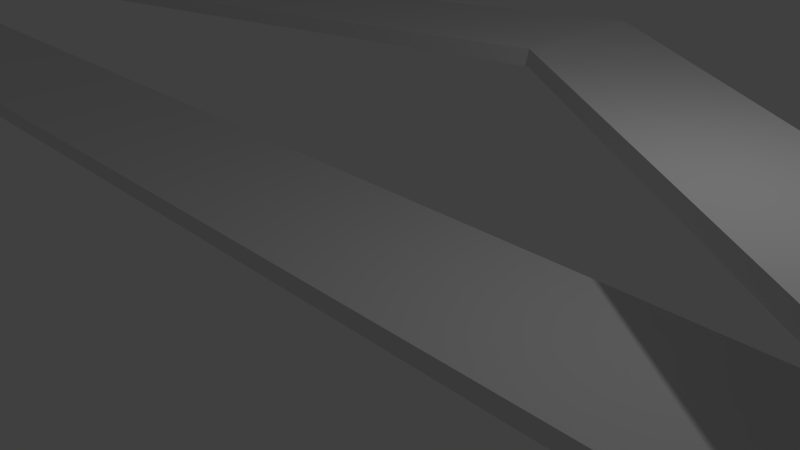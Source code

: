 # Source: SkyLoopMap.blend  (saved by Blender 2.76.0; exported with 4.5.12 LTS)
import bpy
from mathutils import Matrix  # noqa: F401  (used for matrix-valued properties, if any)

bpy.ops.wm.read_factory_settings(use_empty=True)
scene = bpy.context.scene
scene.name = 'Scene'

# ---- collections
col_collection_1 = bpy.data.collections.new('Collection 1'); scene.collection.children.link(col_collection_1)

# ---- materials (node trees are filled in below, after node groups)
mat_material = bpy.data.materials.new('Material')
mat_material.alpha_threshold = 0.0
mat_material.use_transparent_shadow = False
mat_material.roughness = 0.5
mat_material.line_color = (0.0, 0.0, 0.0, 1.0)

# ---- material node trees

# ---- world
world_world = bpy.data.worlds.new('World'); scene.world = world_world
world_world.color = (0.05088, 0.05088, 0.05088)
world_world.use_sun_shadow = False
world_world.sun_shadow_jitter_overblur = 0.0
world_world.cycles.sampling_method = 'MANUAL'
world_world.cycles.sample_map_resolution = 256

# ---- cameras
cam_camera = bpy.data.cameras.new('Camera')
cam_camera.clip_end = 100.0
cam_camera.lens = 35.0
cam_camera.sensor_width = 32.0
cam_camera.sensor_height = 18.0
cam_camera.ortho_scale = 7.314
cam_camera.dof.focus_distance = 0.0
cam_camera.dof.aperture_fstop = 128.0

# ---- lights
light_lamp = bpy.data.lights.new('Lamp', 'POINT')
light_lamp.transmission_factor = 0.0
light_lamp.cutoff_distance = 30.0
light_lamp.energy = 100.0
light_lamp.shadow_buffer_clip_start = 1.001
light_lamp.shadow_soft_size = 0.1
light_lamp.shadow_maximum_resolution = 0.006
light_lamp.use_absolute_resolution = True
light_lamp.cycles.use_multiple_importance_sampling = False

# ---- meshes
me_cube = bpy.data.meshes.new('Cube')
me_cube.from_pydata([(15.93, 1.271, -0.9549), (15.93, -1.184, -0.9549), (-18.05, -1.261, -1.0), (-18.05, 1.261, -1.0), (15.93, 1.271, 1.045), (15.93, -1.184, 1.045), (-18.05, -1.261, 1.0), (-18.05, 1.261, 1.0), (-24.49, -1.283, 13.65), (-24.49, 1.283, 13.65), (-24.49, -1.283, 15.65), (-24.49, 1.283, 15.65), (-32.76, 3.891, 13.65), (-32.76, 6.408, 13.65), (-32.76, 3.891, 15.65), (-32.76, 6.408, 15.65), (-53.43, 3.884, 13.65), (-53.43, 6.415, 13.65), (-53.43, 3.884, 15.65), (-53.43, 6.415, 15.65), (-61.59, 10.1, 13.65), (-59.4, 11.04, 13.65), (-61.59, 10.1, 15.65), (-59.4, 11.04, 15.65), (-64.89, 15.46, 13.65), (-61.76, 16.39, 13.65), (-64.89, 15.46, 15.65), (-61.76, 16.39, 15.65), (-64.92, 23.4, 13.65), (-61.97, 23.37, 13.65), (-64.92, 23.4, 15.65), (-61.97, 23.37, 15.65), (-64.88, 37.27, -0.9549), (-61.98, 37.27, -0.9549), (-64.88, 37.27, 1.045), (-61.98, 37.27, 1.045), (-59.2, 43.66, -0.9549), (-58.35, 41.16, -0.9549), (-59.2, 43.66, 1.045), (-58.35, 41.16, 1.045), (-36.79, 43.65, -0.9549), (-36.79, 41.17, -0.9549), (-36.79, 43.65, 1.045), (-36.79, 41.17, 1.045), (-36.79, 43.65, -0.9549), (-36.79, 41.17, -0.9549), (-36.79, 43.65, 1.045), (-36.79, 41.17, 1.045), (-23.2, 43.66, 13.77), (-23.2, 41.16, 13.77), (-23.2, 43.66, 15.77), (-23.2, 41.16, 15.77), (-1.75, 34.64, 13.77), (-1.75, 31.93, 13.77), (-1.75, 34.64, 15.77), (-1.75, 31.93, 15.77), (21.45, 34.62, -0.9549), (21.45, 31.96, -0.9549), (21.45, 34.62, 1.045), (21.45, 31.96, 1.045), (40.58, 24.01, -0.9549), (38.05, 22.76, -0.9549), (40.58, 24.01, 1.045), (38.05, 22.76, 1.045), (40.6, 10.63, -0.9549), (38.03, 10.63, -0.9549), (40.6, 10.63, 1.045), (38.03, 10.63, 1.045), (28.15, -5.903, -0.9549), (28.15, -3.448, -0.9549), (28.15, -3.448, 1.045), (28.15, -5.903, 1.045), (13.12, -5.903, 11.56), (13.12, -3.448, 11.56), (13.12, -3.448, 13.56), (13.12, -5.903, 13.56), (-0.5485, 3.648, 11.56), (-0.5485, 6.102, 11.56), (-0.5485, 6.102, 13.56), (-0.5485, 3.648, 13.56), (-24.38, 3.648, -0.9549), (-24.38, 6.102, -0.9549), (-24.38, 6.102, 1.045), (-24.38, 3.648, 1.045), (-32.8, -1.455, -0.9549), (-32.8, 0.9996, -0.9549), (-32.8, 0.9996, 1.045), (-32.8, -1.455, 1.045), (-55.74, -1.455, -0.9549), (-55.74, 0.9996, -0.9549), (-55.74, 0.9996, 1.045), (-55.74, -1.455, 1.045), (-67.68, -1.455, 14.26), (-67.68, 0.9996, 14.26), (-67.68, 0.9996, 16.26), (-67.68, -1.455, 16.26), (-75.48, 1.953, 14.26), (-73.65, 3.583, 14.26), (-73.65, 3.583, 16.26), (-75.48, 1.953, 16.26), (-79.55, 8.622, 14.26), (-77.16, 9.181, 14.26), (-77.16, 9.181, 16.26), (-79.55, 8.622, 16.26), (-79.58, 17.65, 14.26), (-77.13, 17.66, 14.26), (-77.13, 17.66, 16.26), (-79.58, 17.65, 16.26), (-72.02, 30.45, 23.39), (-69.8, 29.4, 23.39), (-69.8, 29.4, 25.39), (-72.02, 30.45, 25.39), (-54.54, 36.87, 23.39), (-54.12, 34.46, 23.39), (-54.12, 34.46, 25.39), (-54.54, 36.87, 25.39), (-37.15, 50.06, 12.22), (-36.72, 47.64, 12.22), (-36.72, 47.64, 14.22), (-37.15, 50.06, 14.22), (-19.47, 48.65, 2.94), (-20.59, 46.46, 2.94), (-20.59, 46.46, 4.94), (-19.47, 48.65, 4.94), (-10.01, 26.81, -0.5654), (-11.12, 24.62, -0.5654), (-11.12, 24.62, 1.435), (-10.01, 26.81, 1.435), (-3.211, 22.52, -0.5654), (-4.327, 20.33, -0.5654), (-4.327, 20.33, 1.435), (-3.211, 22.52, 1.435), (15.23, 22.52, -0.5654), (14.12, 20.33, -0.5654), (14.12, 20.33, 1.435), (15.23, 22.52, 1.435), (25.22, 20.51, -0.5654), (23.87, 18.46, -0.5654), (23.87, 18.46, 1.435), (25.22, 20.51, 1.435), (31.95, 13.98, -0.5654), (29.76, 12.86, -0.5654), (29.76, 12.86, 1.435), (31.95, 13.98, 1.435), (32.65, 6.637, -0.5654), (30.2, 6.771, -0.5654), (30.2, 6.771, 1.435), (32.65, 6.637, 1.435), (29.31, 1.359, -0.5654), (27.23, 2.665, -0.5654), (27.23, 2.665, 1.435), (29.31, 1.359, 1.435)], [], [(0, 1, 2, 3), (4, 7, 6, 5), (1, 5, 6, 2), (6, 7, 11, 10), (4, 0, 3, 7), (10, 11, 15, 14), (7, 3, 9, 11), (3, 2, 8, 9), (2, 6, 10, 8), (15, 13, 17, 19), (8, 10, 14, 12), (11, 9, 13, 15), (9, 8, 12, 13), (16, 18, 22, 20), (13, 12, 16, 17), (14, 15, 19, 18), (12, 14, 18, 16), (23, 21, 25, 27), (19, 17, 21, 23), (17, 16, 20, 21), (18, 19, 23, 22), (26, 27, 31, 30), (21, 20, 24, 25), (22, 23, 27, 26), (20, 22, 26, 24), (31, 29, 33, 35), (24, 26, 30, 28), (27, 25, 29, 31), (25, 24, 28, 29), (34, 35, 39, 38), (29, 28, 32, 33), (30, 31, 35, 34), (28, 30, 34, 32), (39, 37, 41, 43), (32, 34, 38, 36), (35, 33, 37, 39), (33, 32, 36, 37), (43, 41, 45, 47), (37, 36, 40, 41), (38, 39, 43, 42), (36, 38, 42, 40), (46, 47, 51, 50), (41, 40, 44, 45), (42, 43, 47, 46), (40, 42, 46, 44), (51, 49, 53, 55), (44, 46, 50, 48), (47, 45, 49, 51), (45, 44, 48, 49), (53, 52, 56, 57), (49, 48, 52, 53), (50, 51, 55, 54), (48, 50, 54, 52), (58, 59, 63, 62), (54, 55, 59, 58), (52, 54, 58, 56), (55, 53, 57, 59), (63, 61, 65, 67), (56, 58, 62, 60), (59, 57, 61, 63), (57, 56, 60, 61), (67, 65, 69, 70), (61, 60, 64, 65), (62, 63, 67, 66), (60, 62, 66, 64), (66, 71, 68, 64), (64, 68, 69, 65), (66, 67, 70, 71), (70, 69, 73, 74), (71, 70, 74, 75), (69, 68, 72, 73), (68, 71, 75, 72), (73, 72, 76, 77), (72, 75, 79, 76), (74, 73, 77, 78), (75, 74, 78, 79), (78, 77, 81, 82), (79, 78, 82, 83), (77, 76, 80, 81), (76, 79, 83, 80), (83, 82, 86, 87), (81, 80, 84, 85), (80, 83, 87, 84), (82, 81, 85, 86), (85, 84, 88, 89), (84, 87, 91, 88), (86, 85, 89, 90), (87, 86, 90, 91), (90, 89, 93, 94), (91, 90, 94, 95), (89, 88, 92, 93), (88, 91, 95, 92), (93, 92, 96, 97), (92, 95, 99, 96), (94, 93, 97, 98), (95, 94, 98, 99), (96, 99, 103, 100), (98, 97, 101, 102), (99, 98, 102, 103), (97, 96, 100, 101), (102, 101, 105, 106), (103, 102, 106, 107), (101, 100, 104, 105), (100, 103, 107, 104), (105, 104, 108, 109), (104, 107, 111, 108), (106, 105, 109, 110), (107, 106, 110, 111), (110, 109, 113, 114), (111, 110, 114, 115), (109, 108, 112, 113), (108, 111, 115, 112), (114, 113, 117, 118), (115, 114, 118, 119), (113, 112, 116, 117), (112, 115, 119, 116), (117, 116, 120, 121), (116, 119, 123, 120), (118, 117, 121, 122), (119, 118, 122, 123), (122, 121, 125, 126), (123, 122, 126, 127), (121, 120, 124, 125), (120, 123, 127, 124), (127, 126, 130, 131), (125, 124, 128, 129), (124, 127, 131, 128), (126, 125, 129, 130), (129, 128, 132, 133), (128, 131, 135, 132), (130, 129, 133, 134), (131, 130, 134, 135), (134, 133, 137, 138), (135, 134, 138, 139), (133, 132, 136, 137), (132, 135, 139, 136), (137, 136, 140, 141), (136, 139, 143, 140), (138, 137, 141, 142), (139, 138, 142, 143), (140, 143, 147, 144), (142, 141, 145, 146), (143, 142, 146, 147), (141, 140, 144, 145), (146, 145, 149, 150), (147, 146, 150, 151), (145, 144, 148, 149), (144, 147, 151, 148), (5, 151, 150, 4), (1, 0, 149, 148), (5, 1, 148, 151), (4, 150, 149, 0)])
_uv = me_cube.uv_layers.new(name='UVMap')
_uv.uv.foreach_set('vector', [0.2504, 0.08578, 0.263, 0.08582, 0.2629, 0.2602, 0.25, 0.2602, 0.5134, 0.493, 0.513, 0.3186, 0.5259, 0.3186, 0.526, 0.493, 0.8978, 0.5893, 0.9077, 0.5919, 0.8628, 0.7589, 0.8529, 0.7563, 0.3637, 0.8321, 0.3508, 0.8319, 0.3506, 0.7554, 0.3637, 0.7556, 0.983, 0.9217, 0.9731, 0.9244, 0.9267, 0.7579, 0.9366, 0.7551, 0.137, 0.5788, 0.1484, 0.5854, 0.1498, 0.6354, 0.1386, 0.6289, 0.9366, 0.7551, 0.9267, 0.7579, 0.9901, 0.7061, 1.0, 0.7033, 0.3378, 0.7559, 0.3506, 0.7554, 0.3506, 0.8321, 0.3376, 0.8326, 0.8529, 0.7563, 0.8628, 0.7589, 0.9267, 0.8101, 0.9168, 0.8074, 0.9878, 0.6594, 0.978, 0.6621, 0.9499, 0.5607, 0.9597, 0.558, 0.9168, 0.8074, 0.9267, 0.8101, 0.9149, 0.8541, 0.9051, 0.8515, 1.0, 0.7033, 0.9901, 0.7061, 0.978, 0.6621, 0.9878, 0.6594, 0.2126, 0.8153, 0.2013, 0.822, 0.2029, 0.7719, 0.214, 0.7654, 0.8779, 0.9531, 0.8878, 0.9558, 0.876, 1.0, 0.8661, 0.9973, 0.214, 0.7654, 0.2029, 0.7719, 0.1498, 0.6802, 0.161, 0.6736, 0.1386, 0.6289, 0.1498, 0.6354, 0.09672, 0.7271, 0.08553, 0.7206, 0.9051, 0.8515, 0.9149, 0.8541, 0.8878, 0.9558, 0.8779, 0.9531, 0.3687, 0.5788, 0.3776, 0.5838, 0.3638, 0.608, 0.3548, 0.6031, 0.9597, 0.558, 0.9499, 0.5607, 0.9409, 0.5284, 0.9508, 0.5257, 0.161, 0.6736, 0.1498, 0.6802, 0.1563, 0.6279, 0.1661, 0.6352, 0.08553, 0.7206, 0.09672, 0.7271, 0.1019, 0.7655, 0.09209, 0.7729, 0.1073, 0.8013, 0.1195, 0.7898, 0.1498, 0.8088, 0.1423, 0.822, 0.1661, 0.6352, 0.1563, 0.6279, 0.1715, 0.5995, 0.1837, 0.611, 0.09209, 0.7729, 0.1019, 0.7655, 0.1195, 0.7898, 0.1073, 0.8013, 0.3376, 0.7648, 0.3286, 0.7696, 0.3144, 0.7442, 0.3234, 0.7393, 0.3376, 0.6345, 0.3465, 0.6394, 0.3776, 0.7382, 0.3687, 0.7332, 0.3234, 0.7393, 0.3144, 0.7442, 0.2955, 0.7083, 0.3046, 0.7034, 0.3548, 0.6031, 0.3638, 0.608, 0.3465, 0.6394, 0.3376, 0.6345, 0.1837, 0.611, 0.1715, 0.5995, 0.2066, 0.5788, 0.214, 0.592, 0.4725, 0.5788, 0.4747, 0.5936, 0.4579, 0.6151, 0.4446, 0.6127, 0.4797, 0.7263, 0.4946, 0.7282, 0.4946, 0.8037, 0.48, 0.8019, 0.4797, 0.8019, 0.4649, 0.8038, 0.4651, 0.7281, 0.4797, 0.7263, 0.3046, 0.7034, 0.2955, 0.7083, 0.3286, 0.6104, 0.3376, 0.6056, 0.5048, 0.836, 0.4946, 0.836, 0.4946, 0.7263, 0.5048, 0.7263, 0.3376, 0.6056, 0.3286, 0.6104, 0.3159, 0.5836, 0.3249, 0.5788, 0.3687, 0.7332, 0.3776, 0.7382, 0.369, 0.7554, 0.36, 0.7504, 0.5049, 0.7116, 0.5026, 0.7263, 0.4747, 0.6925, 0.4881, 0.6901, 0.0, 0.0, 0.0, 0.0, 0.0, 0.0, 0.0, 0.0, 0.4881, 0.6901, 0.4747, 0.6925, 0.4924, 0.5788, 0.5049, 0.5808, 0.4446, 0.6127, 0.4579, 0.6151, 0.4747, 0.7244, 0.4622, 0.7263, 0.4649, 0.8404, 0.4547, 0.8404, 0.4547, 0.7263, 0.4649, 0.7263, 0.3764, 0.8297, 0.3638, 0.8284, 0.3637, 0.7554, 0.3764, 0.7567, 0.0, 0.0, 0.0, 0.0, 0.0, 0.0, 0.0, 0.0, 0.0, 0.0, 0.0, 0.0, 0.0, 0.0, 0.0, 0.0, 0.0, 0.0, 0.0, 0.0, 0.0, 0.0, 0.0, 0.0, 0.0, 0.648, 0.01023, 0.648, 0.01023, 0.7635, 9.754e-09, 0.7635, 0.8525, 0.943, 0.8423, 0.943, 0.767, 0.8738, 0.7772, 0.8738, 0.0753, 0.5788, 0.08553, 0.5788, 0.01023, 0.648, 0.0, 0.648, 0.2956, 0.7701, 0.3083, 0.7696, 0.3083, 0.8425, 0.2955, 0.843, 0.5788, 0.7172, 0.5649, 0.7181, 0.5575, 0.5963, 0.571, 0.5954, 0.5387, 0.8301, 0.526, 0.8309, 0.5649, 0.7181, 0.5788, 0.7172, 0.526, 0.1497, 0.5387, 0.1505, 0.5788, 0.2634, 0.5649, 0.2625, 0.7772, 0.8738, 0.767, 0.8738, 0.767, 0.7584, 0.7772, 0.7584, 0.5575, 0.3843, 0.571, 0.3852, 0.6125, 0.4732, 0.6053, 0.4858, 0.5649, 0.2625, 0.5788, 0.2634, 0.571, 0.3852, 0.5575, 0.3843, 0.7772, 0.7584, 0.767, 0.7584, 0.8423, 0.6403, 0.8525, 0.6403, 9.754e-09, 0.7635, 0.01023, 0.7635, 0.08553, 0.8816, 0.0753, 0.8816, 0.4342, 0.8501, 0.424, 0.8504, 0.423, 0.7884, 0.4332, 0.7882, 0.8525, 0.6403, 0.8423, 0.6403, 0.8423, 0.5356, 0.8525, 0.5356, 0.0753, 0.8816, 0.08553, 0.8816, 0.08553, 0.9724, 0.0753, 0.9724, 0.571, 0.5954, 0.5575, 0.5963, 0.6053, 0.4948, 0.6125, 0.5074, 0.4332, 0.7882, 0.423, 0.7884, 0.424, 0.7219, 0.4342, 0.7217, 0.6125, 0.5074, 0.6053, 0.4948, 0.6736, 0.4903, 0.6744, 0.5035, 0.6053, 0.4858, 0.6125, 0.4732, 0.6744, 0.4771, 0.6736, 0.4903, 0.4127, 0.7217, 0.423, 0.7219, 0.4218, 0.7906, 0.4116, 0.7904, 0.4218, 0.7906, 0.423, 0.873, 0.4127, 0.8728, 0.4116, 0.7904, 0.6736, 0.4903, 0.762, 0.5486, 0.7495, 0.5494, 0.6744, 0.5035, 0.6736, 0.4903, 0.6744, 0.4771, 0.7495, 0.4312, 0.762, 0.432, 0.8775, 0.5253, 0.8673, 0.5257, 0.9287, 0.4471, 0.9389, 0.4467, 0.762, 0.432, 0.7495, 0.4312, 0.7544, 0.3517, 0.767, 0.3525, 0.7495, 0.5494, 0.762, 0.5486, 0.767, 0.6281, 0.7544, 0.6289, 0.7813, 0.0, 0.7915, 0.0003442, 0.8529, 0.07897, 0.8427, 0.07863, 0.7544, 0.6289, 0.767, 0.6281, 0.7227, 0.7012, 0.7102, 0.702, 0.8427, 0.07863, 0.8529, 0.07897, 0.8504, 0.155, 0.8402, 0.1547, 0.9389, 0.4467, 0.9287, 0.4471, 0.9261, 0.371, 0.9363, 0.3706, 0.767, 0.3525, 0.7544, 0.3517, 0.7102, 0.2785, 0.7227, 0.2794, 0.9363, 0.3706, 0.9261, 0.371, 0.8581, 0.2519, 0.8684, 0.2515, 0.7227, 0.2794, 0.7102, 0.2785, 0.7181, 0.159, 0.7306, 0.1598, 0.7102, 0.702, 0.7227, 0.7012, 0.7306, 0.8208, 0.7181, 0.8216, 0.8402, 0.1547, 0.8504, 0.155, 0.7824, 0.2741, 0.7722, 0.2738, 0.7306, 0.1598, 0.7181, 0.159, 0.7469, 0.1175, 0.7594, 0.1183, 0.7181, 0.8216, 0.7306, 0.8208, 0.7594, 0.8623, 0.7469, 0.8631, 0.7722, 0.2738, 0.7824, 0.2741, 0.7811, 0.3135, 0.7709, 0.3132, 0.8684, 0.2515, 0.8581, 0.2519, 0.8568, 0.2125, 0.867, 0.2122, 0.7469, 0.8631, 0.7594, 0.8623, 0.767, 0.9798, 0.7544, 0.9806, 0.7709, 0.3132, 0.7811, 0.3135, 0.7772, 0.4303, 0.767, 0.4299, 0.867, 0.2122, 0.8568, 0.2125, 0.8529, 0.09582, 0.8631, 0.09547, 0.7594, 0.1183, 0.7469, 0.1175, 0.7544, 0.0, 0.767, 0.0008111, 0.8631, 0.09547, 0.8529, 0.09582, 0.9287, 0.03246, 0.9389, 0.03212, 0.3901, 0.7326, 0.4026, 0.7329, 0.4026, 0.8134, 0.3901, 0.8131, 0.3776, 0.7335, 0.3901, 0.7326, 0.3901, 0.8135, 0.3776, 0.8145, 0.767, 0.4299, 0.7772, 0.4303, 0.8529, 0.4936, 0.8427, 0.4933, 0.2504, 0.518, 0.263, 0.518, 0.2454, 0.558, 0.2371, 0.5485, 0.8427, 0.4933, 0.8529, 0.4936, 0.8515, 0.5356, 0.8413, 0.5353, 0.9389, 0.03212, 0.9287, 0.03246, 0.9276, 0.0003443, 0.9378, 0.0, 0.526, 0.06081, 0.5134, 0.06084, 0.5001, 0.03027, 0.5084, 0.02083, 0.4019, 0.5788, 0.4116, 0.5819, 0.4014, 0.6167, 0.3916, 0.6136, 0.4446, 0.7183, 0.4349, 0.7217, 0.4259, 0.6937, 0.4356, 0.6903, 0.5084, 0.02083, 0.5001, 0.03027, 0.4715, 0.01231, 0.4743, 3.433e-05, 0.2371, 0.5485, 0.2454, 0.558, 0.2113, 0.5788, 0.2085, 0.5665, 0.4356, 0.6903, 0.4259, 0.6937, 0.4116, 0.6526, 0.4212, 0.6492, 0.4743, 3.433e-05, 0.4715, 0.01231, 0.4281, 0.0126, 0.4281, 0.0, 0.2085, 0.5665, 0.2113, 0.5788, 0.1651, 0.5788, 0.1651, 0.5662, 0.3916, 0.6136, 0.4014, 0.6167, 0.3874, 0.6606, 0.3776, 0.6575, 0.1651, 0.5662, 0.1651, 0.5788, 0.09965, 0.5416, 0.1051, 0.5303, 0.3776, 0.6575, 0.3874, 0.6606, 0.4116, 0.7326, 0.4019, 0.7295, 0.4212, 0.6492, 0.4116, 0.6526, 0.4349, 0.5822, 0.4446, 0.5788, 0.4281, 0.0, 0.4281, 0.0126, 0.368, 0.04856, 0.3626, 0.03719, 0.2862, 0.5788, 0.2955, 0.583, 0.2649, 0.6529, 0.2556, 0.6488, 0.3626, 0.03719, 0.368, 0.04856, 0.3424, 0.1292, 0.33, 0.127, 0.1051, 0.5303, 0.09965, 0.5416, 0.06702, 0.4518, 0.07939, 0.4497, 0.2556, 0.8546, 0.2461, 0.8585, 0.214, 0.7803, 0.2235, 0.7764, 0.2556, 0.6488, 0.2649, 0.6529, 0.2853, 0.7489, 0.276, 0.7448, 0.33, 0.127, 0.3424, 0.1292, 0.2754, 0.2208, 0.263, 0.2187, 0.07939, 0.4497, 0.06702, 0.4518, 0.0, 0.3601, 0.01237, 0.358, 0.2235, 0.7764, 0.214, 0.7803, 0.2367, 0.685, 0.2462, 0.6811, 0.01237, 0.358, 0.0, 0.3601, 0.007594, 0.2676, 0.01876, 0.2734, 0.2462, 0.6811, 0.2367, 0.685, 0.2461, 0.5827, 0.2556, 0.5788, 0.276, 0.7448, 0.2853, 0.7489, 0.2955, 0.8441, 0.2862, 0.8399, 0.263, 0.2187, 0.2754, 0.2208, 0.2817, 0.3055, 0.2706, 0.3112, 0.4342, 0.7217, 0.4443, 0.7234, 0.4443, 0.8418, 0.4342, 0.8401, 0.2706, 0.3112, 0.2817, 0.3055, 0.3936, 0.3544, 0.3825, 0.3602, 0.01876, 0.2734, 0.007594, 0.2676, 0.1195, 0.2186, 0.1306, 0.2244, 0.4547, 0.842, 0.4446, 0.8437, 0.4446, 0.7281, 0.4547, 0.7263, 0.3825, 0.3602, 0.3936, 0.3544, 0.4156, 0.3892, 0.4045, 0.395, 0.1306, 0.2244, 0.1195, 0.2186, 0.1415, 0.1838, 0.1527, 0.1896, 0.5049, 0.5788, 0.5151, 0.5788, 0.5151, 0.6164, 0.5049, 0.6164, 0.5151, 0.5788, 0.5253, 0.5788, 0.5253, 0.6163, 0.5151, 0.6163, 0.1527, 0.1896, 0.1415, 0.1838, 0.1418, 0.08915, 0.1529, 0.09491, 0.5049, 0.6164, 0.5151, 0.6164, 0.5151, 0.7102, 0.5049, 0.7102, 0.5151, 0.6163, 0.5253, 0.6163, 0.5253, 0.7102, 0.5151, 0.7102, 0.4045, 0.395, 0.4156, 0.3892, 0.4159, 0.4839, 0.4047, 0.4897, 0.5151, 0.7102, 0.5253, 0.7102, 0.5253, 0.7612, 0.5151, 0.7612, 0.4047, 0.4897, 0.4159, 0.4839, 0.4256, 0.534, 0.4151, 0.5409, 0.1529, 0.09491, 0.1418, 0.08915, 0.1522, 0.03794, 0.1626, 0.04486, 0.5049, 0.7102, 0.5151, 0.7102, 0.5151, 0.7624, 0.5049, 0.7624, 0.1626, 0.04486, 0.1522, 0.03794, 0.1857, 0.003485, 0.1914, 0.01471, 0.5049, 0.7624, 0.5151, 0.7624, 0.5151, 0.8012, 0.5049, 0.8012, 0.5151, 0.7612, 0.5253, 0.7612, 0.5253, 0.795, 0.5151, 0.795, 0.4151, 0.5409, 0.4256, 0.534, 0.4544, 0.5641, 0.4487, 0.5753, 0.3087, 0.7696, 0.319, 0.7697, 0.3185, 0.8075, 0.3083, 0.8074, 0.3296, 0.8203, 0.3194, 0.8204, 0.319, 0.7891, 0.3292, 0.789, 0.4487, 0.5753, 0.4544, 0.5641, 0.4855, 0.5662, 0.4862, 0.5788, 0.1914, 0.01471, 0.1857, 0.003485, 0.2232, 0.0, 0.2225, 0.01258, 0.3292, 0.789, 0.319, 0.7891, 0.3194, 0.7698, 0.3296, 0.7696, 0.4862, 0.5788, 0.4855, 0.5662, 0.5064, 0.5509, 0.5132, 0.5616, 0.2225, 0.01258, 0.2232, 0.0, 0.2502, 0.01723, 0.2435, 0.02788, 0.3083, 0.8074, 0.3185, 0.8075, 0.319, 0.834, 0.3087, 0.8339, 0.526, 0.493, 0.5132, 0.5616, 0.5064, 0.5509, 0.5134, 0.493, 0.263, 0.08582, 0.2504, 0.08578, 0.2435, 0.02788, 0.2502, 0.01723, 0.9077, 0.5919, 0.8978, 0.5893, 0.9168, 0.5257, 0.9267, 0.5283, 0.983, 0.9217, 1.0, 0.9756, 0.9901, 0.9784, 0.9731, 0.9244])
me_cube.materials.append(mat_material)
me_cube.use_remesh_preserve_volume = False
me_cube.use_remesh_preserve_attributes = False
me_cube.use_mirror_vertex_groups = False
me_cube.update()

# ---- objects
ob_cube = bpy.data.objects.new('Cube', me_cube)
ob_lamp = bpy.data.objects.new('Lamp', light_lamp)
ob_camera = bpy.data.objects.new('Camera', cam_camera)

# ---- transforms, parenting, visibility, modifiers, constraints
ob_cube.location = (0.0, 0.0, 0.0)
ob_cube.scale = (1.0, 1.0, 0.1384)
ob_cube.lock_rotations_4d = False
ob_cube.empty_display_type = 'ARROWS'
ob_cube.lineart.crease_threshold = 0.0
ob_lamp.location = (4.076, 1.005, 5.904)
ob_lamp.rotation_euler = (0.6503, 0.05522, 1.866)
ob_lamp.lock_rotations_4d = False
ob_lamp.empty_display_type = 'ARROWS'
ob_lamp.color = (0.0, 0.0, 0.0, 0.0)
ob_lamp.lineart.crease_threshold = 0.0
ob_camera.location = (7.481, -6.508, 5.344)
ob_camera.rotation_euler = (1.109, 0.01082, 0.8149)
ob_camera.lock_rotations_4d = False
ob_camera.empty_display_type = 'ARROWS'
ob_camera.color = (0.0, 0.0, 0.0, 0.0)
ob_camera.display_type = 'WIRE'
ob_camera.lineart.crease_threshold = 0.0

# ---- collection membership
col_collection_1.objects.link(ob_cube)
col_collection_1.objects.link(ob_lamp)
col_collection_1.objects.link(ob_camera)

# ---- scene / render settings (as saved in the file)
scene.camera = ob_camera
scene.frame_start = 1; scene.frame_end = 250; scene.frame_set(1)
scene.render.engine = 'BLENDER_EEVEE_NEXT'
scene.render.resolution_percentage = 50
scene.render.dither_intensity = 0.0
scene.cycles.use_denoising = False
scene.cycles.samples = 10
scene.cycles.sampling_pattern = 'TABULATED_SOBOL'
scene.cycles.light_sampling_threshold = 0.0
scene.cycles.use_adaptive_sampling = False
scene.cycles.use_light_tree = False
scene.cycles.blur_glossy = 0.0
scene.cycles.pixel_filter_type = 'GAUSSIAN'
scene.cycles.sample_clamp_indirect = 0.0
scene.view_settings.view_transform = 'Standard'
bpy.context.view_layer.update()
